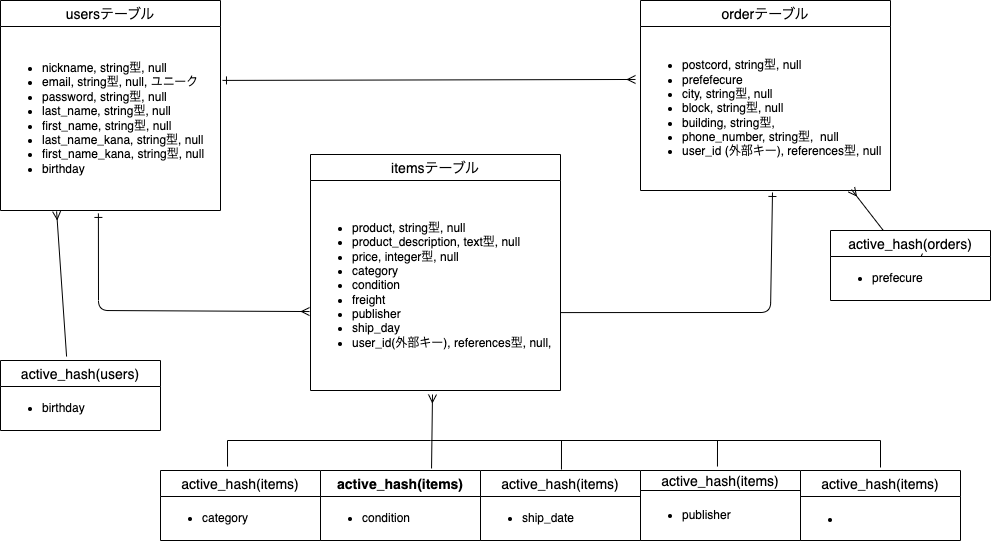

The diagram above was exported from draw.io. Its source (the exported page's mxGraphModel, read from the mxfile embedded in the PNG):
<mxGraphModel dx="286" dy="520" grid="1" gridSize="10" guides="1" tooltips="1" connect="0" arrows="1" fold="1" page="1" pageScale="1" pageWidth="1169" pageHeight="827" math="0" shadow="0">
  <root>
    <mxCell id="0" />
    <mxCell id="1" parent="0" />
    <mxCell id="6" value="usersテーブル" style="swimlane;fontStyle=0;childLayout=stackLayout;horizontal=1;startSize=26;horizontalStack=0;resizeParent=1;resizeParentMax=0;resizeLast=0;collapsible=1;marginBottom=0;align=center;fontSize=14;" vertex="1" parent="1">
      <mxGeometry width="220" height="210" as="geometry">
        <mxRectangle x="80" y="40" width="120" height="26" as="alternateBounds" />
      </mxGeometry>
    </mxCell>
    <mxCell id="28" value="&lt;ul&gt;&lt;li&gt;nickname, string型, null&lt;br&gt;&lt;/li&gt;&lt;li&gt;email, string型,&amp;nbsp;null, ユニーク&lt;/li&gt;&lt;li&gt;password, string型,&amp;nbsp;null&lt;/li&gt;&lt;li&gt;last_name, string型,&amp;nbsp;null&lt;/li&gt;&lt;li&gt;first_name, string型,&amp;nbsp;null&lt;/li&gt;&lt;li&gt;last_name_kana, string型,&amp;nbsp;null&lt;/li&gt;&lt;li&gt;first_name_kana, string型,&amp;nbsp;null&lt;/li&gt;&lt;li&gt;birthday&lt;/li&gt;&lt;/ul&gt;" style="text;strokeColor=none;fillColor=none;html=1;whiteSpace=wrap;verticalAlign=middle;overflow=hidden;" vertex="1" parent="6">
      <mxGeometry y="26" width="220" height="184" as="geometry" />
    </mxCell>
    <mxCell id="10" value="itemsテーブル" style="swimlane;fontStyle=0;childLayout=stackLayout;horizontal=1;startSize=26;horizontalStack=0;resizeParent=1;resizeParentMax=0;resizeLast=0;collapsible=1;marginBottom=0;align=center;fontSize=14;" vertex="1" parent="1">
      <mxGeometry x="310" y="154" width="250" height="236" as="geometry">
        <mxRectangle x="360" y="40" width="120" height="26" as="alternateBounds" />
      </mxGeometry>
    </mxCell>
    <mxCell id="29" value="&lt;ul&gt;&lt;li&gt;&lt;span&gt;product, string型,&amp;nbsp;null&lt;/span&gt;&lt;/li&gt;&lt;li&gt;product_description, text型,&amp;nbsp;null&lt;/li&gt;&lt;li&gt;price, integer型,&amp;nbsp;null&lt;br&gt;&lt;/li&gt;&lt;li&gt;category&lt;/li&gt;&lt;li&gt;condition&lt;/li&gt;&lt;li&gt;freight&lt;/li&gt;&lt;li&gt;publisher&lt;/li&gt;&lt;li&gt;ship_day&lt;/li&gt;&lt;li&gt;user_id(外部キー), references型,&lt;span&gt;&amp;nbsp;null,&lt;/span&gt;&lt;br&gt;&lt;/li&gt;&lt;/ul&gt;" style="text;strokeColor=none;fillColor=none;html=1;whiteSpace=wrap;verticalAlign=middle;overflow=hidden;" vertex="1" parent="10">
      <mxGeometry y="26" width="250" height="210" as="geometry" />
    </mxCell>
    <mxCell id="14" value="orderテーブル" style="swimlane;fontStyle=0;childLayout=stackLayout;horizontal=1;startSize=26;horizontalStack=0;resizeParent=1;resizeParentMax=0;resizeLast=0;collapsible=1;marginBottom=0;align=center;fontSize=14;" vertex="1" parent="1">
      <mxGeometry x="640" width="250" height="190" as="geometry">
        <mxRectangle x="300" y="170" width="120" height="26" as="alternateBounds" />
      </mxGeometry>
    </mxCell>
    <mxCell id="31" value="&lt;ul&gt;&lt;li&gt;postcord, string型,&amp;nbsp;null&lt;/li&gt;&lt;li&gt;prefefecure&lt;/li&gt;&lt;li&gt;city, string型,&amp;nbsp;null&lt;/li&gt;&lt;li&gt;block, string型,&amp;nbsp;null&lt;/li&gt;&lt;li&gt;building, string型,&lt;/li&gt;&lt;li&gt;phone_number, string型,&amp;nbsp;&amp;nbsp;null&lt;/li&gt;&lt;li&gt;user_id (外部キー),&amp;nbsp;references型,&amp;nbsp;null&lt;/li&gt;&lt;/ul&gt;" style="text;strokeColor=none;fillColor=none;html=1;whiteSpace=wrap;verticalAlign=middle;overflow=hidden;" vertex="1" parent="14">
      <mxGeometry y="26" width="250" height="164" as="geometry" />
    </mxCell>
    <mxCell id="63" value="active_hash(users)" style="swimlane;fontStyle=0;childLayout=stackLayout;horizontal=1;startSize=26;horizontalStack=0;resizeParent=1;resizeParentMax=0;resizeLast=0;collapsible=1;marginBottom=0;align=center;fontSize=14;" vertex="1" parent="1">
      <mxGeometry y="360" width="160" height="70" as="geometry" />
    </mxCell>
    <mxCell id="75" value="&lt;ul&gt;&lt;li&gt;birthday&lt;/li&gt;&lt;/ul&gt;" style="text;strokeColor=none;fillColor=none;html=1;whiteSpace=wrap;verticalAlign=middle;overflow=hidden;" vertex="1" parent="63">
      <mxGeometry y="26" width="160" height="44" as="geometry" />
    </mxCell>
    <mxCell id="117" style="edgeStyle=none;html=1;entryX=0.844;entryY=0.994;entryDx=0;entryDy=0;entryPerimeter=0;fontColor=#FFFFFF;startArrow=none;startFill=0;endArrow=ERmany;endFill=0;" edge="1" parent="1" source="71" target="31">
      <mxGeometry relative="1" as="geometry" />
    </mxCell>
    <mxCell id="71" value="active_hash(orders)" style="swimlane;fontStyle=0;childLayout=stackLayout;horizontal=1;startSize=26;horizontalStack=0;resizeParent=1;resizeParentMax=0;resizeLast=0;collapsible=1;marginBottom=0;align=center;fontSize=14;" vertex="1" parent="1">
      <mxGeometry x="830" y="230" width="160" height="70" as="geometry" />
    </mxCell>
    <mxCell id="116" style="edgeStyle=none;html=1;entryX=0.575;entryY=0.329;entryDx=0;entryDy=0;entryPerimeter=0;fontColor=#FFFFFF;startArrow=none;startFill=0;endArrow=none;endFill=0;" edge="1" parent="71" source="76" target="71">
      <mxGeometry relative="1" as="geometry" />
    </mxCell>
    <mxCell id="76" value="&lt;ul&gt;&lt;li&gt;prefecure&lt;/li&gt;&lt;/ul&gt;" style="text;strokeColor=none;fillColor=none;html=1;whiteSpace=wrap;verticalAlign=middle;overflow=hidden;" vertex="1" parent="71">
      <mxGeometry y="26" width="160" height="44" as="geometry" />
    </mxCell>
    <mxCell id="112" value="" style="html=1;fontColor=#FFFFFF;startArrow=none;startFill=0;endArrow=none;endFill=0;exitX=0.506;exitY=-0.014;exitDx=0;exitDy=0;exitPerimeter=0;" edge="1" parent="1" source="78">
      <mxGeometry relative="1" as="geometry">
        <mxPoint x="561" y="440" as="targetPoint" />
      </mxGeometry>
    </mxCell>
    <mxCell id="78" value="active_hash(items)" style="swimlane;fontStyle=0;childLayout=stackLayout;horizontal=1;startSize=26;horizontalStack=0;resizeParent=1;resizeParentMax=0;resizeLast=0;collapsible=1;marginBottom=0;align=center;fontSize=14;" vertex="1" parent="1">
      <mxGeometry x="480" y="470" width="160" height="70" as="geometry" />
    </mxCell>
    <mxCell id="95" value="&lt;ul&gt;&lt;li&gt;ship_date&lt;/li&gt;&lt;/ul&gt;" style="text;strokeColor=none;fillColor=none;html=1;whiteSpace=wrap;verticalAlign=middle;overflow=hidden;" vertex="1" parent="78">
      <mxGeometry y="26" width="160" height="44" as="geometry" />
    </mxCell>
    <mxCell id="82" value="active_hash(items)" style="swimlane;fontStyle=0;childLayout=stackLayout;horizontal=1;startSize=20;horizontalStack=0;resizeParent=1;resizeParentMax=0;resizeLast=0;collapsible=1;marginBottom=0;align=center;fontSize=14;" vertex="1" parent="1">
      <mxGeometry x="640" y="470" width="160" height="70" as="geometry" />
    </mxCell>
    <mxCell id="97" value="&lt;ul&gt;&lt;li&gt;publisher&lt;br&gt;&lt;/li&gt;&lt;/ul&gt;" style="text;strokeColor=none;fillColor=none;html=1;whiteSpace=wrap;verticalAlign=middle;overflow=hidden;" vertex="1" parent="82">
      <mxGeometry y="20" width="160" height="50" as="geometry" />
    </mxCell>
    <mxCell id="86" value="active_hash(items)" style="swimlane;fontStyle=0;childLayout=stackLayout;horizontal=1;startSize=26;horizontalStack=0;resizeParent=1;resizeParentMax=0;resizeLast=0;collapsible=1;marginBottom=0;align=center;fontSize=14;" vertex="1" parent="1">
      <mxGeometry x="800" y="470" width="160" height="70" as="geometry" />
    </mxCell>
    <mxCell id="98" value="&lt;ul&gt;&lt;li&gt;&lt;p class=&quot;p1&quot; style=&quot;margin: 0px ; font-stretch: normal ; font-size: 13px ; line-height: normal ; font-family: &amp;#34;helvetica neue&amp;#34;&quot;&gt;&lt;font color=&quot;#ffffff&quot;&gt;freight&lt;/font&gt;&lt;/p&gt;&lt;/li&gt;&lt;/ul&gt;" style="text;strokeColor=none;fillColor=none;html=1;whiteSpace=wrap;verticalAlign=middle;overflow=hidden;" vertex="1" parent="86">
      <mxGeometry y="26" width="160" height="44" as="geometry" />
    </mxCell>
    <mxCell id="90" value="active_hash(items)" style="swimlane;fontStyle=1;childLayout=stackLayout;horizontal=1;startSize=26;horizontalStack=0;resizeParent=1;resizeParentMax=0;resizeLast=0;collapsible=1;marginBottom=0;align=center;fontSize=14;" vertex="1" parent="1">
      <mxGeometry x="320" y="470" width="160" height="70" as="geometry" />
    </mxCell>
    <mxCell id="94" value="&lt;ul&gt;&lt;li&gt;condition&lt;/li&gt;&lt;/ul&gt;" style="text;strokeColor=none;fillColor=none;html=1;whiteSpace=wrap;verticalAlign=middle;overflow=hidden;" vertex="1" parent="90">
      <mxGeometry y="26" width="160" height="44" as="geometry" />
    </mxCell>
    <mxCell id="67" value="active_hash(items)" style="swimlane;fontStyle=0;childLayout=stackLayout;horizontal=1;startSize=26;horizontalStack=0;resizeParent=1;resizeParentMax=0;resizeLast=0;collapsible=1;marginBottom=0;align=center;fontSize=14;" vertex="1" parent="1">
      <mxGeometry x="160" y="470" width="160" height="70" as="geometry" />
    </mxCell>
    <mxCell id="77" value="&lt;ul&gt;&lt;li&gt;category&lt;/li&gt;&lt;/ul&gt;" style="text;strokeColor=none;fillColor=none;html=1;whiteSpace=wrap;verticalAlign=middle;overflow=hidden;" vertex="1" parent="67">
      <mxGeometry y="26" width="160" height="44" as="geometry" />
    </mxCell>
    <mxCell id="101" value="" style="fontSize=12;html=1;endArrow=ERone;endFill=1;fontColor=#FFFFFF;exitX=-0.02;exitY=0.323;exitDx=0;exitDy=0;exitPerimeter=0;startArrow=ERmany;startFill=0;entryX=1.009;entryY=0.293;entryDx=0;entryDy=0;entryPerimeter=0;" edge="1" parent="1" source="31" target="28">
      <mxGeometry width="100" height="100" relative="1" as="geometry">
        <mxPoint x="410" y="60" as="sourcePoint" />
        <mxPoint x="220" y="90" as="targetPoint" />
      </mxGeometry>
    </mxCell>
    <mxCell id="102" value="" style="fontSize=12;html=1;endArrow=ERone;endFill=1;fontColor=#FFFFFF;startArrow=ERmany;startFill=0;entryX=0.445;entryY=1.016;entryDx=0;entryDy=0;entryPerimeter=0;exitX=-0.004;exitY=0.624;exitDx=0;exitDy=0;exitPerimeter=0;" edge="1" parent="1" source="29" target="28">
      <mxGeometry width="100" height="100" relative="1" as="geometry">
        <mxPoint x="300" y="310" as="sourcePoint" />
        <mxPoint x="231.98000000000002" y="89.91200000000003" as="targetPoint" />
        <Array as="points">
          <mxPoint x="98" y="310" />
        </Array>
      </mxGeometry>
    </mxCell>
    <mxCell id="103" value="" style="fontSize=12;html=1;endArrow=ERone;endFill=1;fontColor=#FFFFFF;exitX=1;exitY=0.629;exitDx=0;exitDy=0;exitPerimeter=0;startArrow=baseDash;startFill=0;entryX=0.528;entryY=1.012;entryDx=0;entryDy=0;entryPerimeter=0;" edge="1" parent="1" source="29" target="31">
      <mxGeometry width="100" height="100" relative="1" as="geometry">
        <mxPoint x="655" y="98.97199999999998" as="sourcePoint" />
        <mxPoint x="770" y="200" as="targetPoint" />
        <Array as="points">
          <mxPoint x="770" y="312" />
        </Array>
      </mxGeometry>
    </mxCell>
    <mxCell id="104" value="" style="fontSize=12;html=1;endArrow=ERmany;startArrow=none;fontColor=#FFFFFF;entryX=0.488;entryY=1.019;entryDx=0;entryDy=0;entryPerimeter=0;startFill=0;exitX=0.694;exitY=-0.029;exitDx=0;exitDy=0;exitPerimeter=0;" edge="1" parent="1" source="90" target="29">
      <mxGeometry width="100" height="100" relative="1" as="geometry">
        <mxPoint x="432" y="460" as="sourcePoint" />
        <mxPoint x="430" y="400" as="targetPoint" />
      </mxGeometry>
    </mxCell>
    <mxCell id="105" value="" style="endArrow=ERmany;html=1;rounded=0;fontColor=#FFFFFF;exitX=0.413;exitY=-0.057;exitDx=0;exitDy=0;exitPerimeter=0;entryX=0.255;entryY=1.005;entryDx=0;entryDy=0;entryPerimeter=0;endFill=0;" edge="1" parent="1" source="63" target="28">
      <mxGeometry relative="1" as="geometry">
        <mxPoint x="70" y="440" as="sourcePoint" />
        <mxPoint x="66" y="460" as="targetPoint" />
      </mxGeometry>
    </mxCell>
    <mxCell id="106" value="" style="endArrow=none;html=1;rounded=0;fontColor=#FFFFFF;exitX=0.419;exitY=-0.057;exitDx=0;exitDy=0;exitPerimeter=0;" edge="1" parent="1" source="67">
      <mxGeometry relative="1" as="geometry">
        <mxPoint x="180" y="440" as="sourcePoint" />
        <mxPoint x="430" y="440" as="targetPoint" />
        <Array as="points">
          <mxPoint x="227" y="440" />
        </Array>
      </mxGeometry>
    </mxCell>
    <mxCell id="111" value="" style="endArrow=none;html=1;rounded=0;fontColor=#FFFFFF;" edge="1" parent="1">
      <mxGeometry relative="1" as="geometry">
        <mxPoint x="880" y="440" as="sourcePoint" />
        <mxPoint x="430" y="440" as="targetPoint" />
      </mxGeometry>
    </mxCell>
    <mxCell id="113" value="" style="endArrow=none;html=1;rounded=0;fontColor=#FFFFFF;entryX=0.481;entryY=-0.057;entryDx=0;entryDy=0;entryPerimeter=0;" edge="1" parent="1" target="82">
      <mxGeometry relative="1" as="geometry">
        <mxPoint x="717" y="440" as="sourcePoint" />
        <mxPoint x="710" y="440" as="targetPoint" />
      </mxGeometry>
    </mxCell>
    <mxCell id="114" value="" style="endArrow=none;html=1;rounded=0;fontColor=#FFFFFF;entryX=0.5;entryY=-0.043;entryDx=0;entryDy=0;entryPerimeter=0;" edge="1" parent="1" target="86">
      <mxGeometry relative="1" as="geometry">
        <mxPoint x="880" y="440" as="sourcePoint" />
        <mxPoint x="880" y="460" as="targetPoint" />
      </mxGeometry>
    </mxCell>
  </root>
</mxGraphModel>